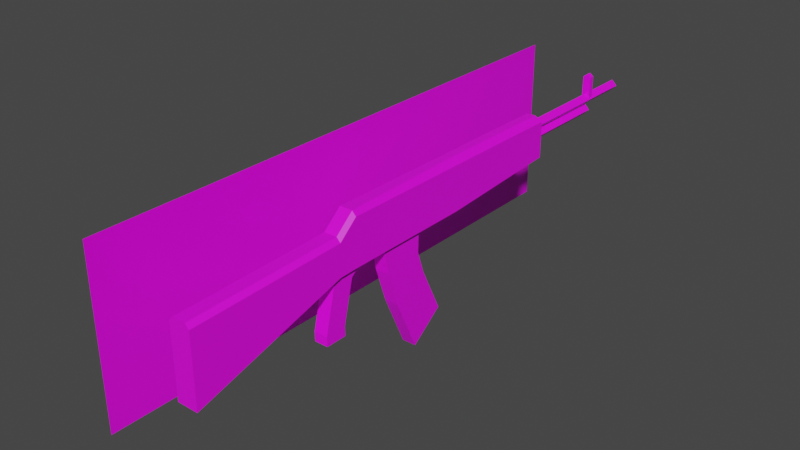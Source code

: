 # Source: Obokan.blend  (saved by Blender 2.82.7; exported with 4.5.12 LTS)
import bpy
from mathutils import Matrix  # noqa: F401  (used for matrix-valued properties, if any)

bpy.ops.wm.read_factory_settings(use_empty=True)
scene = bpy.context.scene
scene.name = 'Scene'

# ---- collections
col_collection = bpy.data.collections.new('Collection'); scene.collection.children.link(col_collection)

# ---- images (referenced by path relative to the original .blend; pixels are not part of the script)
import os
ASSET_DIR = os.environ.get("B2B_ASSET_DIR", "")  # directory of the original .blend (textures are referenced by path, not embedded)
HERE = os.path.dirname(os.path.abspath(__file__))  # packed textures are extracted next to this script under _unpacked/

def load_image(name, relpath, width, height, colorspace="sRGB"):
    """Load a texture the original file referenced (path relative to the .blend, or extracted next to this script)."""
    p = next((c for c in (os.path.join(HERE, relpath), os.path.join(ASSET_DIR, relpath)) if relpath and os.path.exists(c)), "")
    if p:
        img = bpy.data.images.load(p, check_existing=True)
        img.name = name
    else:  # same state as the original file: an image datablock whose file is absent (Cycles renders it pink)
        img = bpy.data.images.new(name, width, height)
        img.source = "FILE"
        img.filepath = "//" + (relpath or name)
    img.colorspace_settings.name = colorspace
    return img
img_obokan_jpg = load_image('Obokan.jpg', 'Obokan.jpg', 1024, 1024, 'sRGB')

# ---- materials (node trees are filled in below, after node groups)
mat_obokan = bpy.data.materials.new('Obokan')
mat_obokan.use_transparent_shadow = False

# ---- material node trees
mat_obokan.use_nodes = True; mat_obokan.node_tree.nodes.clear()
_N = mat_obokan.node_tree.nodes; _L = mat_obokan.node_tree.links
n0 = _N.new('ShaderNodeOutputMaterial'); n0.name = 'Material Output'; n0.location = (300, 300)
n1 = _N.new('ShaderNodeBsdfPrincipled'); n1.name = 'Principled BSDF'; n1.location = (10, 300)
n1.distribution = 'GGX'
n1.subsurface_method = 'BURLEY'
n1.inputs[3].default_value = 1.45
n1.inputs[27].default_value = (0.0, 0.0, 0.0, 1.0)
n1.inputs[28].default_value = 1.0
n2 = _N.new('ShaderNodeTexImage'); n2.name = 'Image Texture'; n2.location = (-280, 280)
n2.image = img_obokan_jpg
n2.interpolation = 'Closest'
_L.new(n1.outputs[0], n0.inputs[0])
_L.new(n2.outputs[0], n1.inputs[0])
n0.is_active_output = True

# ---- world
world_world = bpy.data.worlds.new('World'); scene.world = world_world
world_world.use_nodes = True; world_world.node_tree.nodes.clear()
_N = world_world.node_tree.nodes; _L = world_world.node_tree.links
n0 = _N.new('ShaderNodeOutputWorld'); n0.name = 'World Output'; n0.location = (300, 300)
n1 = _N.new('ShaderNodeBackground'); n1.name = 'Background'; n1.location = (10, 300)
n1.inputs[0].default_value = (0.05088, 0.05088, 0.05088, 1.0)
_L.new(n1.outputs[0], n0.inputs[0])
n0.is_active_output = True
world_world.color = (0.05088, 0.05088, 0.05088)
world_world.use_sun_shadow = False
world_world.sun_shadow_jitter_overblur = 0.0

# ---- meshes
me_plane = bpy.data.meshes.new('Plane')
me_plane.from_pydata([(-1.0, -1.0, 0.0), (1.0, -1.0, 0.0), (-1.0, 1.0, 0.0), (1.0, 1.0, 0.0)], [], [(0, 1, 3, 2)])
_uv = me_plane.uv_layers.new(name='UVMap')
_uv.uv.foreach_set('vector', [0.0, 0.0, 1.0, 0.0, 1.0, 1.0, 0.0, 1.0])
me_plane.materials.append(mat_obokan)
me_plane.use_remesh_fix_poles = True
me_plane.use_remesh_preserve_attributes = False
me_plane.use_mirror_vertex_groups = False
me_plane.update()
me_cube_001 = bpy.data.meshes.new('Cube.001')
me_cube_001.from_pydata([(1.075, -2.277, 0.5197), (1.075, -2.277, 1.405), (1.075, 2.781, 0.6784), (1.075, 2.781, 1.382), (1.075, 0.2438, 0.531), (1.075, 0.2438, 1.394), (1.075, -2.644, 0.5083), (1.075, -2.633, 1.099), (1.075, -5.582, -0.3309), (1.075, -5.582, 1.008), (0.6721, 2.781, 1.382), (0.6721, 2.781, 0.6784), (0.6721, 0.2438, 0.531), (0.6721, 0.2438, 1.394), (0.6721, -2.277, 1.405), (0.6721, -2.277, 0.5197), (0.6721, -2.633, 1.099), (0.6721, -2.644, 0.5083), (0.6721, -5.582, 1.008), (0.6721, -5.582, -0.3309), (0.924, -2.277, 0.5197), (0.7482, -2.277, 0.5197), (0.7482, -2.644, 0.5083), (0.924, -2.644, 0.5083), (0.9985, -5.582, -0.3309), (0.7482, -5.582, -0.3309), (0.7482, -5.582, 1.091), (0.9985, -5.582, 1.091), (0.924, 2.781, 1.465), (0.7482, 2.781, 1.465), (0.7482, 2.781, 0.6784), (0.924, 2.781, 0.6784), (0.924, 0.2438, 0.531), (0.7482, 0.2438, 0.531), (0.7482, -2.633, 1.181), (0.9985, -2.633, 1.181), (0.7482, -2.277, 1.488), (0.9985, -2.277, 1.488), (0.924, 0.2438, 1.476), (0.7482, 0.2438, 1.476)], [], [(4, 0, 1, 5), (2, 4, 5, 3), (0, 6, 7, 1), (6, 8, 9, 7), (12, 13, 14, 15), (11, 10, 13, 12), (15, 14, 16, 17), (17, 16, 18, 19), (22, 21, 15, 17), (26, 25, 19, 18), (30, 29, 10, 11), (21, 33, 12, 15), (34, 26, 18, 16), (33, 30, 11, 12), (36, 34, 16, 14), (29, 39, 13, 10), (25, 22, 17, 19), (39, 36, 14, 13), (5, 1, 37, 38), (38, 37, 36, 39), (8, 6, 23, 24), (24, 23, 22, 25), (3, 5, 38, 28), (28, 38, 39, 29), (1, 7, 35, 37), (37, 35, 34, 36), (4, 2, 31, 32), (32, 31, 30, 33), (7, 9, 27, 35), (35, 27, 26, 34), (0, 4, 32, 20), (20, 32, 33, 21), (2, 3, 28, 31), (31, 28, 29, 30), (9, 8, 24, 27), (27, 24, 25, 26), (6, 0, 20, 23), (23, 20, 21, 22)])
_uv = me_cube_001.uv_layers.new(name='UVMap')
_uv.uv.foreach_set('vector', [0.5428, 0.6635, 0.2967, 0.6751, 0.2991, 0.931, 0.5424, 0.9403, 0.7465, 0.6968, 0.5428, 0.6635, 0.5424, 0.9403, 0.7481, 0.9258, 0.2967, 0.6751, 0.2705, 0.6692, 0.2736, 0.8215, 0.2991, 0.931, 0.2705, 0.6692, 0.01014, 0.5305, 0.009481, 0.808, 0.2736, 0.8215, 0.5365, 0.6316, 0.5358, 0.9344, 0.3017, 0.9308, 0.3034, 0.6768, 0.7421, 0.7123, 0.7429, 0.9305, 0.5358, 0.9344, 0.5365, 0.6316, 0.3034, 0.6768, 0.3017, 0.9308, 0.2726, 0.8156, 0.273, 0.6733, 0.273, 0.6733, 0.2726, 0.8156, 0.01208, 0.8061, 0.01089, 0.5469, 0.2867, 0.3601, 0.2867, 0.4034, 0.2841, 0.4034, 0.2841, 0.3601, 0.3005, 5.422e-05, 0.3005, 0.1676, 0.2979, 0.1676, 0.2979, 0.009798, 0.3246, 0.1767, 0.2979, 0.1767, 0.3007, 0.1677, 0.3246, 0.1677, 0.2867, 0.4034, 0.2867, 0.7005, 0.2841, 0.7005, 0.2841, 0.4034, 0.2732, 0.7996, 0.01244, 0.7987, 0.01236, 0.7838, 0.2723, 0.7853, 0.2867, 0.7005, 0.2867, 0.9999, 0.2841, 0.9999, 0.2841, 0.7005, 0.3007, 0.9298, 0.2732, 0.7996, 0.2723, 0.7853, 0.3, 0.9181, 0.7451, 0.7454, 0.561, 0.7482, 0.561, 0.7201, 0.745, 0.7165, 0.2867, 5.422e-05, 0.2867, 0.3601, 0.2841, 0.3601, 0.2841, 5.422e-05, 0.561, 0.9292, 0.3007, 0.9298, 0.3, 0.9181, 0.561, 0.917, 0.5612, 0.9305, 0.2996, 0.9302, 0.3004, 0.9184, 0.5611, 0.9111, 0.5611, 0.9111, 0.3004, 0.9184, 0.3007, 0.9298, 0.561, 0.9292, 0.2978, 5.434e-05, 0.2978, 0.3601, 0.2927, 0.3601, 0.2952, 5.434e-05, 0.2952, 5.434e-05, 0.2927, 0.3601, 0.2867, 0.3601, 0.2867, 5.422e-05, 0.7453, 0.754, 0.5612, 0.7513, 0.5611, 0.7065, 0.7452, 0.7098, 0.7452, 0.7098, 0.5611, 0.7065, 0.561, 0.7482, 0.7451, 0.7454, 0.2996, 0.9302, 0.2712, 0.8038, 0.2723, 0.7893, 0.3004, 0.9184, 0.3004, 0.9184, 0.2723, 0.7893, 0.2732, 0.7996, 0.3007, 0.9298, 0.2978, 0.7005, 0.2978, 0.9999, 0.2927, 0.9999, 0.2927, 0.7005, 0.2927, 0.7005, 0.2927, 0.9999, 0.2867, 0.9999, 0.2867, 0.7005, 0.2712, 0.8038, 0.01152, 0.798, 0.01168, 0.7831, 0.2723, 0.7893, 0.2723, 0.7893, 0.01168, 0.7831, 0.01244, 0.7987, 0.2732, 0.7996, 0.2978, 0.4034, 0.2978, 0.7005, 0.2927, 0.7005, 0.2927, 0.4034, 0.2927, 0.4034, 0.2927, 0.7005, 0.2867, 0.7005, 0.2867, 0.4034, 0.3246, 0.2151, 0.3007, 0.2151, 0.2979, 0.1974, 0.3246, 0.1974, 0.3246, 0.1974, 0.2979, 0.1974, 0.2979, 0.1767, 0.3246, 0.1767, 0.3116, 0.009798, 0.3116, 0.1676, 0.309, 0.1676, 0.309, 5.422e-05, 0.309, 5.422e-05, 0.309, 0.1676, 0.3005, 0.1676, 0.3005, 5.422e-05, 0.2978, 0.3601, 0.2978, 0.4034, 0.2927, 0.4034, 0.2927, 0.3601, 0.2927, 0.3601, 0.2927, 0.4034, 0.2867, 0.4034, 0.2867, 0.3601])
me_cube_001.materials.append(mat_obokan)
me_cube_001.use_remesh_fix_poles = True
me_cube_001.use_remesh_preserve_attributes = False
me_cube_001.use_mirror_vertex_groups = False
me_cube_001.update()
me_cube_002 = bpy.data.meshes.new('Cube.002')
me_cube_002.from_pydata([(-1.0, -42.58, -1.0), (-1.0, -42.58, 1.0), (-1.0, 1.0, -1.0), (-1.0, 1.0, 1.0), (1.0, -42.58, -1.0), (1.0, -42.58, 1.0), (1.0, 1.0, -1.0), (1.0, 1.0, 1.0)], [], [(0, 1, 3, 2), (2, 3, 7, 6), (6, 7, 5, 4), (4, 5, 1, 0), (2, 6, 4, 0), (7, 3, 1, 5)])
_uv = me_cube_002.uv_layers.new(name='UVMap')
_uv.uv.foreach_set('vector', [0.9881, 0.7831, 0.9881, 0.8394, 0.7466, 0.8394, 0.7466, 0.7831, 0.05943, 0.8065, 0.05943, 0.9657, 0.01355, 0.9657, 0.01355, 0.8065, 0.7466, 0.8377, 0.7466, 0.7814, 0.9881, 0.7814, 0.9881, 0.8377, 0.1415, 0.3407, 0.09564, 0.3407, 0.09564, 0.1815, 0.1415, 0.1815, 0.7466, 0.7831, 0.7466, 0.8377, 0.9881, 0.8377, 0.9881, 0.7831, 0.7466, 0.7814, 0.7466, 0.7805, 0.9881, 0.7805, 0.9881, 0.7814])
me_cube_002.materials.append(mat_obokan)
me_cube_002.use_remesh_fix_poles = True
me_cube_002.use_remesh_preserve_attributes = False
me_cube_002.use_mirror_vertex_groups = False
me_cube_002.update()
me_plane_001 = bpy.data.meshes.new('Plane.001')
me_plane_001.from_pydata([(-0.03918, -0.5747, -7.254e-08), (0.9842, -0.1101, 1.189e-09), (-0.3857, 0.09431, -4.638e-08), (0.5038, 0.5275, 3.746e-08), (-0.7165, -0.8031, -2.141e-08), (-0.811, -0.04745, -1.427e-08), (-1.268, -0.9134, 2.022e-08), (-1.276, -0.0317, 2.081e-08), (-0.03918, -0.5747, 0.2673), (0.9842, -0.1101, 0.2673), (-0.3857, 0.09431, 0.2673), (0.5038, 0.5275, 0.2673), (-0.7165, -0.8031, 0.2673), (-0.811, -0.04745, 0.2673), (-1.268, -0.9134, 0.2673), (-1.276, -0.0317, 0.2673)], [], [(0, 2, 3, 1), (0, 4, 5, 2), (4, 6, 7, 5), (8, 9, 11, 10), (8, 10, 13, 12), (12, 13, 15, 14), (3, 2, 10, 11), (0, 1, 9, 8), (5, 7, 15, 13), (4, 0, 8, 12), (1, 3, 11, 9), (6, 4, 12, 14), (7, 6, 14, 15), (2, 5, 13, 10)])
_uv = me_plane_001.uv_layers.new(name='UVMap')
_uv.uv.foreach_set('vector', [0.3991, 0.2714, 0.4504, 0.3564, 0.4893, 0.1442, 0.4335, 0.004265, 0.3991, 0.2714, 0.374, 0.4775, 0.4368, 0.5295, 0.4504, 0.3564, 0.374, 0.4775, 0.3706, 0.6649, 0.4342, 0.6581, 0.4368, 0.5295, 0.3999, 0.2392, 0.4367, 0.006769, 0.4862, 0.1444, 0.4578, 0.3337, 0.3999, 0.2392, 0.4578, 0.3337, 0.4397, 0.5148, 0.3739, 0.4833, 0.3739, 0.4833, 0.4397, 0.5148, 0.4353, 0.668, 0.3596, 0.6632, 0.4343, 0.007366, 0.3995, 0.2392, 0.4578, 0.3337, 0.4862, 0.1444, 0.4589, 0.3352, 0.4859, 0.1502, 0.4351, 0.01261, 0.4005, 0.2474, 0.3756, 0.4753, 0.3612, 0.6644, 0.4353, 0.668, 0.4397, 0.5148, 0.4393, 0.5072, 0.4589, 0.3352, 0.4005, 0.2474, 0.3745, 0.4821, 0.6864, 0.1104, 0.6864, 0.4654, 0.6521, 0.4654, 0.6521, 0.1104, 0.4351, 0.6595, 0.4393, 0.5072, 0.3745, 0.4821, 0.3593, 0.6631, 0.539, 0.1104, 0.652, 0.1104, 0.652, 0.2292, 0.539, 0.2292, 0.3995, 0.2392, 0.3756, 0.4753, 0.4397, 0.5148, 0.4578, 0.3337])
me_plane_001.materials.append(mat_obokan)
me_plane_001.use_remesh_fix_poles = True
me_plane_001.use_remesh_preserve_attributes = False
me_plane_001.use_mirror_vertex_groups = False
me_plane_001.update()
me_plane_002 = bpy.data.meshes.new('Plane.002')
me_plane_002.from_pydata([(0.2301, -0.02337, 0.7034), (-0.752, 0.163, 0.7034), (0.2301, 0.3887, 0.7034), (-0.752, 0.5751, 0.7034), (-0.9309, 0.1779, 0.7034), (-0.9309, 0.7913, 0.7034), (0.04473, -0.0271, 0.7034), (0.04473, 0.3849, 0.7034), (0.2301, -0.02337, 0.9633), (-0.752, 0.163, 0.9633), (0.2301, 0.3887, 0.9633), (-0.752, 0.5751, 0.9633), (-0.9309, 0.1779, 0.9633), (-0.9309, 0.7913, 0.9633), (0.04473, -0.0271, 0.9633), (0.04473, 0.3849, 0.9633)], [], [(6, 7, 3, 1), (3, 5, 4, 1), (0, 2, 7, 6), (14, 9, 11, 15), (11, 9, 12, 13), (8, 14, 15, 10), (3, 7, 15, 11), (5, 3, 11, 13), (4, 5, 13, 12), (2, 0, 8, 10), (0, 6, 14, 8), (1, 4, 12, 9), (7, 2, 10, 15), (6, 1, 9, 14)])
_uv = me_plane_002.uv_layers.new(name='UVMap')
_uv.uv.foreach_set('vector', [0.2463, 0.3953, 0.282, 0.4059, 0.2949, 0.6029, 0.2652, 0.5941, 0.2949, 0.6029, 0.3052, 0.6557, 0.2597, 0.6561, 0.2652, 0.5941, 0.2468, 0.3159, 0.2805, 0.3088, 0.282, 0.4059, 0.2463, 0.3953, 0.2769, 0.396, 0.2895, 0.5793, 0.252, 0.5702, 0.2471, 0.397, 0.264, 0.5957, 0.2942, 0.6024, 0.3064, 0.6549, 0.2619, 0.658, 0.2813, 0.3106, 0.2829, 0.4006, 0.2471, 0.397, 0.246, 0.3097, 0.2949, 0.6029, 0.282, 0.4059, 0.2473, 0.3951, 0.2653, 0.5958, 0.3052, 0.6557, 0.2949, 0.6029, 0.2653, 0.5958, 0.2604, 0.658, 0.6478, 0.1112, 0.6478, 0.4827, 0.6024, 0.4827, 0.6024, 0.1112, 0.6479, 0.3608, 0.6479, 0.1112, 0.6933, 0.1112, 0.6933, 0.3608, 0.2468, 0.3159, 0.2463, 0.3953, 0.2829, 0.4006, 0.2813, 0.3106, 0.2652, 0.5941, 0.2597, 0.6561, 0.3064, 0.6549, 0.2942, 0.6024, 0.282, 0.4059, 0.2805, 0.3088, 0.2483, 0.3142, 0.2473, 0.3951, 0.2463, 0.3953, 0.2652, 0.5941, 0.2942, 0.6024, 0.2829, 0.4006])
me_plane_002.materials.append(mat_obokan)
me_plane_002.use_remesh_fix_poles = True
me_plane_002.use_remesh_preserve_attributes = False
me_plane_002.use_mirror_vertex_groups = False
me_plane_002.update()
me_cube_004 = bpy.data.meshes.new('Cube.004')
me_cube_004.from_pydata([(-12.18, -0.6761, 0.3526), (-12.18, -0.6761, 0.7887), (-12.18, 0.6761, 0.3526), (-12.18, 0.6761, 0.7887), (-10.18, -0.6761, 0.3526), (-10.18, -0.6761, 0.7887), (-10.18, 0.6761, 0.3526), (-10.18, 0.6761, 0.7887), (-11.18, 0.6761, 0.8456), (-11.18, -0.6761, 0.8456)], [], [(0, 1, 3, 2), (2, 3, 8, 7, 6), (6, 7, 5, 4), (4, 5, 9, 1, 0), (2, 6, 4, 0), (8, 3, 1, 9), (7, 8, 9, 5)])
_uv = me_cube_004.uv_layers.new(name='UVMap')
_uv.uv.foreach_set('vector', [0.9062, 0.8614, 0.9062, 0.9939, 0.9169, 0.9939, 0.9169, 0.8614, 0.9169, 0.8614, 0.9169, 0.9939, 0.9114, 0.9939, 0.9059, 0.9939, 0.9059, 0.8614, 0.9059, 0.8614, 0.9059, 0.9939, 0.9169, 0.9928, 0.9169, 0.8603, 0.9169, 0.8603, 0.9169, 0.9928, 0.9114, 0.9928, 0.9059, 0.9928, 0.9059, 0.8603, 0.9065, 0.861, 0.9059, 0.8614, 0.9169, 0.8603, 0.9169, 0.861, 0.9065, 0.9919, 0.9059, 0.8601, 0.9165, 0.8624, 0.9169, 0.993, 0.9059, 0.9939, 0.9065, 0.9919, 0.9169, 0.993, 0.9169, 0.9928])
me_cube_004.materials.append(mat_obokan)
me_cube_004.use_remesh_fix_poles = True
me_cube_004.use_remesh_preserve_attributes = False
me_cube_004.use_mirror_vertex_groups = False
me_cube_004.update()
me_cube_005 = bpy.data.meshes.new('Cube.005')
me_cube_005.from_pydata([(-1.0, -42.58, -1.0), (-1.0, -42.58, 1.0), (-1.0, 1.0, -1.0), (-1.0, 1.0, 1.0), (1.0, -42.58, -1.0), (1.0, -42.58, 1.0), (1.0, 1.0, -1.0), (1.0, 1.0, 1.0)], [], [(0, 1, 3, 2), (2, 3, 7, 6), (6, 7, 5, 4), (4, 5, 1, 0), (2, 6, 4, 0), (7, 3, 1, 5)])
_uv = me_cube_005.uv_layers.new(name='UVMap')
_uv.uv.foreach_set('vector', [0.9881, 0.7831, 0.9881, 0.8394, 0.7466, 0.8394, 0.7466, 0.7831, 0.05943, 0.8065, 0.05943, 0.9657, 0.01355, 0.9657, 0.01355, 0.8065, 0.7466, 0.8377, 0.7466, 0.7814, 0.9881, 0.7814, 0.9881, 0.8377, 0.1415, 0.3407, 0.09564, 0.3407, 0.09564, 0.1815, 0.1415, 0.1815, 0.7466, 0.7831, 0.7466, 0.8377, 0.9881, 0.8377, 0.9881, 0.7831, 0.7466, 0.7814, 0.7466, 0.7805, 0.9881, 0.7805, 0.9881, 0.7814])
me_cube_005.materials.append(mat_obokan)
me_cube_005.use_remesh_fix_poles = True
me_cube_005.use_remesh_preserve_attributes = False
me_cube_005.use_mirror_vertex_groups = False
me_cube_005.update()

# ---- objects
ob_plane = bpy.data.objects.new('Plane', me_plane)
ob_cube = bpy.data.objects.new('Cube', me_cube_001)
ob_cube_001 = bpy.data.objects.new('Cube.001', me_cube_002)
ob_plane_001 = bpy.data.objects.new('Plane.001', me_plane_001)
ob_plane_002 = bpy.data.objects.new('Plane.002', me_plane_002)
ob_cube_003 = bpy.data.objects.new('Cube.003', me_cube_004)
ob_cube_002 = bpy.data.objects.new('Cube.002', me_cube_005)

# ---- transforms, parenting, visibility, modifiers, constraints
ob_plane.location = (-1.89, 0.0, 0.0)
ob_plane.rotation_euler = (1.571, -4.371e-08, 1.571)
ob_plane.scale = (5.65, 1.695, 5.65)
ob_plane.lineart.crease_threshold = 0.0
ob_cube.location = (-0.8921, 0.0, 0.0)
ob_cube.lineart.crease_threshold = 0.0
ob_cube_001.location = (-0.007953, 2.801, 1.262)
ob_cube_001.rotation_euler = (0.0, 0.7854, 0.0)
ob_cube_001.scale = (-0.07271, -0.0661, -0.07271)
ob_cube_001.lineart.crease_threshold = 0.0
ob_plane_001.location = (-0.1586, -0.6396, -0.7077)
ob_plane_001.rotation_euler = (-0.0, 1.571, 0.0)
ob_plane_001.lineart.crease_threshold = 0.0
ob_plane_002.location = (-0.8599, -2.885, -0.41)
ob_plane_002.rotation_euler = (-0.0, 1.571, 0.0)
ob_plane_002.lineart.crease_threshold = 0.0
ob_cube_003.location = (-0.8417, 4.648, 0.9104)
ob_cube_003.scale = (-0.07512, -0.07894, 1.0)
ob_cube_003.lineart.crease_threshold = 0.0
ob_cube_002.location = (-0.007953, 1.787, 1.051)
ob_cube_002.rotation_euler = (0.0, 0.7854, 0.0)
ob_cube_002.scale = (-0.07271, -0.0661, -0.07271)
ob_cube_002.lineart.crease_threshold = 0.0

# ---- collection membership
col_collection.objects.link(ob_plane)
col_collection.objects.link(ob_cube)
col_collection.objects.link(ob_cube_001)
col_collection.objects.link(ob_plane_001)
col_collection.objects.link(ob_plane_002)
col_collection.objects.link(ob_cube_003)
col_collection.objects.link(ob_cube_002)

# ---- scene / render settings (as saved in the file)
scene.frame_start = 1; scene.frame_end = 250; scene.frame_set(1)
scene.render.engine = 'BLENDER_EEVEE_NEXT'
scene.cycles.use_denoising = False
scene.cycles.samples = 128
scene.cycles.sampling_pattern = 'TABULATED_SOBOL'
scene.cycles.use_adaptive_sampling = False
scene.cycles.use_light_tree = False
scene.view_settings.view_transform = 'Filmic'
bpy.context.view_layer.update()

# ---- added for rendering (the .blend has no active camera and no usable light): camera, sun
cam_auto = bpy.data.cameras.new('AutoCamera')
cam_auto.lens = 50.0
cam_auto.sensor_width = 36.0
cam_auto.clip_end = 1000.0
ob_auto_camera = bpy.data.objects.new('AutoCamera', cam_auto)
scene.collection.objects.link(ob_auto_camera)
ob_auto_camera.location = (10.2441, -13.3174, 8.9088)
ob_auto_camera.rotation_euler = (1.09748, -7.21219e-08, 0.694738)
scene.camera = ob_auto_camera
light_auto_sun = bpy.data.lights.new('AutoSun', 'SUN')
light_auto_sun.energy = 3.0
light_auto_sun.angle = 0.0523599
ob_auto_sun = bpy.data.objects.new('AutoSun', light_auto_sun)
scene.collection.objects.link(ob_auto_sun)
ob_auto_sun.rotation_euler = (0.872665, 0.174533, 0.523599)
bpy.context.view_layer.update()
